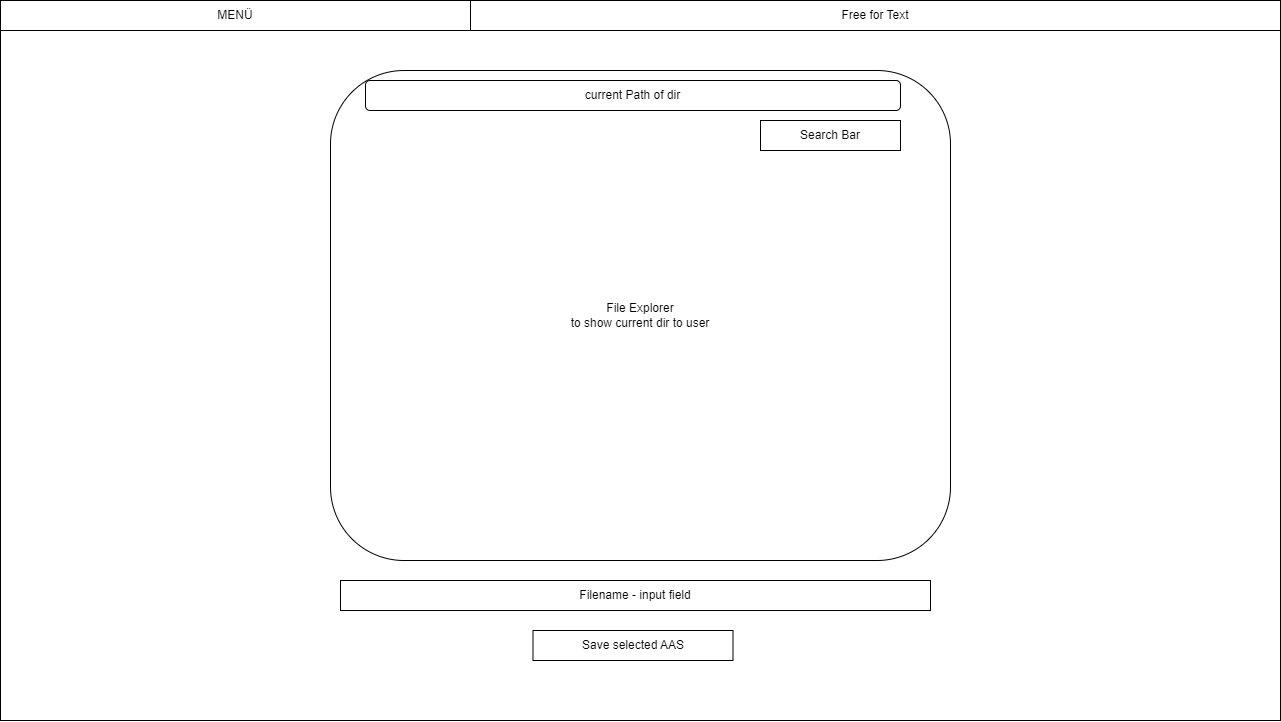

The diagram above was exported from draw.io. Its source (the exported page's mxGraphModel, read from the mxfile embedded in the PNG):
<mxGraphModel dx="2183" dy="1024" grid="1" gridSize="10" guides="1" tooltips="1" connect="1" arrows="1" fold="1" page="0" pageScale="1" pageWidth="1169" pageHeight="827" math="0" shadow="0">
  <root>
    <mxCell id="0" />
    <mxCell id="1" parent="0" />
    <mxCell id="XlfJM_QAs5aqK0XGVi1S-2" value="" style="rounded=0;whiteSpace=wrap;html=1;" parent="1" vertex="1">
      <mxGeometry x="-300" y="280" width="1280" height="720" as="geometry" />
    </mxCell>
    <mxCell id="XlfJM_QAs5aqK0XGVi1S-3" value="MENÜ" style="rounded=0;whiteSpace=wrap;html=1;" parent="1" vertex="1">
      <mxGeometry x="-300" y="280" width="470" height="30" as="geometry" />
    </mxCell>
    <mxCell id="XlfJM_QAs5aqK0XGVi1S-4" value="Free for Text" style="rounded=0;whiteSpace=wrap;html=1;" parent="1" vertex="1">
      <mxGeometry x="170" y="280" width="810" height="30" as="geometry" />
    </mxCell>
    <mxCell id="XlfJM_QAs5aqK0XGVi1S-6" value="File Explorer&lt;br&gt;to show current dir to user" style="rounded=1;whiteSpace=wrap;html=1;" parent="1" vertex="1">
      <mxGeometry x="30" y="350" width="620" height="490" as="geometry" />
    </mxCell>
    <mxCell id="XlfJM_QAs5aqK0XGVi1S-8" value="Search Bar" style="rounded=0;whiteSpace=wrap;html=1;" parent="1" vertex="1">
      <mxGeometry x="460" y="400" width="140" height="30" as="geometry" />
    </mxCell>
    <mxCell id="XlfJM_QAs5aqK0XGVi1S-9" value="Save selected AAS" style="rounded=0;whiteSpace=wrap;html=1;" parent="1" vertex="1">
      <mxGeometry x="232.5" y="910" width="200" height="30" as="geometry" />
    </mxCell>
    <mxCell id="XlfJM_QAs5aqK0XGVi1S-10" value="current Path of dir" style="rounded=1;whiteSpace=wrap;html=1;" parent="1" vertex="1">
      <mxGeometry x="65" y="360" width="535" height="30" as="geometry" />
    </mxCell>
    <mxCell id="yIEJorFvAX6SHgUZGXe4-1" value="Filename - input field" style="rounded=0;whiteSpace=wrap;html=1;" vertex="1" parent="1">
      <mxGeometry x="40" y="860" width="590" height="30" as="geometry" />
    </mxCell>
  </root>
</mxGraphModel>